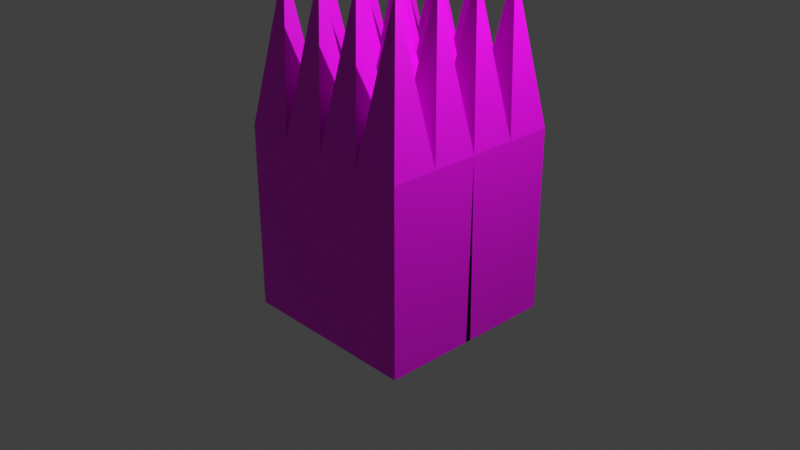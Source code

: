 # Source: thorn.blend  (saved by Blender 2.80.44; exported with 4.5.12 LTS)
import bpy
from mathutils import Matrix  # noqa: F401  (used for matrix-valued properties, if any)

bpy.ops.wm.read_factory_settings(use_empty=True)
scene = bpy.context.scene
scene.name = 'Scene'

# ---- collections
col_collection = bpy.data.collections.new('Collection'); scene.collection.children.link(col_collection)

# ---- images (referenced by path relative to the original .blend; pixels are not part of the script)
import os
ASSET_DIR = os.environ.get("B2B_ASSET_DIR", "")  # directory of the original .blend (textures are referenced by path, not embedded)
HERE = os.path.dirname(os.path.abspath(__file__))  # packed textures are extracted next to this script under _unpacked/

def load_image(name, relpath, width, height, colorspace="sRGB"):
    """Load a texture the original file referenced (path relative to the .blend, or extracted next to this script)."""
    p = next((c for c in (os.path.join(HERE, relpath), os.path.join(ASSET_DIR, relpath)) if relpath and os.path.exists(c)), "")
    if p:
        img = bpy.data.images.load(p, check_existing=True)
        img.name = name
    else:  # same state as the original file: an image datablock whose file is absent (Cycles renders it pink)
        img = bpy.data.images.new(name, width, height)
        img.source = "FILE"
        img.filepath = "//" + (relpath or name)
    img.colorspace_settings.name = colorspace
    return img
img_thorn_png = load_image('thorn.png', 'thorn.png', 1024, 1024, 'sRGB')

# ---- materials (node trees are filled in below, after node groups)
mat_material = bpy.data.materials.new('Material')
mat_material.alpha_threshold = 0.0
mat_material.use_transparent_shadow = False
mat_material.roughness = 0.5
mat_material.line_color = (0.0, 0.0, 0.0, 1.0)

# ---- material node trees
mat_material.use_nodes = True; mat_material.node_tree.nodes.clear()
_N = mat_material.node_tree.nodes; _L = mat_material.node_tree.links
n0 = _N.new('ShaderNodeOutputMaterial'); n0.name = 'Material Output'; n0.location = (300, 300)
n1 = _N.new('ShaderNodeBsdfPrincipled'); n1.name = 'Principled BSDF'; n1.location = (10, 300)
n1.distribution = 'GGX'
n1.subsurface_method = 'BURLEY'
n1.inputs[3].default_value = 1.45
n2 = _N.new('ShaderNodeTexImage'); n2.name = '画像テクスチャ'; n2.location = (-521, 247)
n2.image = img_thorn_png
_L.new(n1.outputs[0], n0.inputs[0])
_L.new(n2.outputs[0], n1.inputs[0])
n0.is_active_output = True

# ---- world
world_world = bpy.data.worlds.new('World'); scene.world = world_world
world_world.use_nodes = True; world_world.node_tree.nodes.clear()
_N = world_world.node_tree.nodes; _L = world_world.node_tree.links
n0 = _N.new('ShaderNodeOutputWorld'); n0.name = 'World Output'; n0.location = (300, 300)
n1 = _N.new('ShaderNodeBackground'); n1.name = 'Background'; n1.location = (10, 300)
n1.inputs[0].default_value = (0.05088, 0.05088, 0.05088, 1.0)
_L.new(n1.outputs[0], n0.inputs[0])
n0.is_active_output = True
world_world.color = (0.05088, 0.05088, 0.05088)
world_world.use_sun_shadow = False
world_world.sun_shadow_jitter_overblur = 0.0

# ---- cameras
cam_camera = bpy.data.cameras.new('Camera')
cam_camera.clip_end = 100.0
cam_camera.ortho_scale = 7.314
cam_camera.dof.focus_distance = 0.0
cam_camera.dof.aperture_fstop = 128.0

# ---- lights
light_light = bpy.data.lights.new('Light', 'POINT')
light_light.transmission_factor = 0.0
light_light.cutoff_distance = 30.0
light_light.energy = 1000.0
light_light.shadow_buffer_clip_start = 1.001
light_light.shadow_soft_size = 0.1
light_light.shadow_maximum_resolution = 0.006
light_light.use_absolute_resolution = True

# ---- meshes
me_cube = bpy.data.meshes.new('Cube')
me_cube.from_pydata([(1.0, -1.0, 1.0), (1.0, -1.0, -1.0), (0.002811, 0.007247, 0.9972), (1.0, -0.5, 1.0), (0.5, -1.0, 1.0), (0.5028, 0.007247, 0.9972), (1.0, 0.02954, -1.0), (0.5, -0.5, 0.9972), (0.25, -0.25, 2.617), (0.25, -0.741, 2.607), (0.7455, -0.7455, 2.604), (0.7417, -0.2482, 2.596), (-1.0, -1.0, 1.0), (-1.0, -1.0, -1.0), (0.0, -1.0, 1.0), (-0.002811, 0.007247, 0.9972), (-1.0, -0.5, 1.0), (-0.5, -1.0, 1.0), (-0.5028, 0.007247, 0.9972), (0.0, -0.5, 0.9972), (-1.0, 0.02954, -1.0), (-0.5, -0.5, 0.9972), (-0.25, -0.25, 2.617), (0.0, -1.0, -1.0), (-0.25, -0.741, 2.607), (-0.7455, -0.7455, 2.604), (-0.7417, -0.2482, 2.596), (1.0, 1.0, 1.0), (1.0, 1.0, -1.0), (1.0, 0.0, 1.0), (0.002811, -0.007247, 0.9972), (1.0, 0.5, 1.0), (0.5, 1.0, 1.0), (0.5028, -0.007247, 0.9972), (1.0, -0.02954, -1.0), (0.5, 0.5, 0.9972), (0.25, 0.25, 2.617), (0.25, 0.741, 2.607), (0.7455, 0.7455, 2.604), (0.7417, 0.2482, 2.596), (-1.0, 1.0, 1.0), (-1.0, 1.0, -1.0), (0.0, 1.0, 1.0), (-1.0, 0.0, 1.0), (-0.002811, -0.007247, 0.9972), (-1.0, 0.5, 1.0), (-0.5, 1.0, 1.0), (-0.5028, -0.007247, 0.9972), (0.0, 0.5, 0.9972), (-1.0, -0.02954, -1.0), (-0.5, 0.5, 0.9972), (-0.25, 0.25, 2.617), (0.0, 1.0, -1.0), (0.0, 0.0, -1.0), (-0.25, 0.741, 2.607), (-0.7455, 0.7455, 2.604), (-0.7417, 0.2482, 2.596)], [], [(1, 0, 4, 14, 23), (7, 5, 8), (19, 14, 9), (3, 7, 10), (29, 5, 11), (2, 19, 8), (5, 2, 8), (19, 7, 8), (23, 53, 6, 1), (6, 29, 3, 0, 1), (4, 0, 10), (14, 4, 9), (4, 7, 9), (7, 19, 9), (3, 29, 11), (7, 4, 10), (0, 3, 10), (5, 7, 11), (7, 3, 11), (13, 23, 14, 17, 12), (21, 22, 18), (19, 24, 14), (16, 25, 21), (43, 26, 18), (15, 22, 19), (18, 22, 15), (19, 22, 21), (23, 13, 20, 53), (20, 13, 12, 16, 43), (17, 25, 12), (14, 24, 17), (17, 24, 21), (21, 24, 19), (16, 26, 43), (21, 25, 17), (12, 25, 16), (18, 26, 21), (21, 26, 16), (28, 52, 42, 32, 27), (35, 36, 33), (48, 37, 42), (31, 38, 35), (29, 39, 33), (30, 36, 48), (33, 36, 30), (48, 36, 35), (52, 28, 34, 53), (34, 28, 27, 31, 29), (32, 38, 27), (42, 37, 32), (32, 37, 35), (35, 37, 48), (31, 39, 29), (35, 38, 32), (27, 38, 31), (33, 39, 35), (35, 39, 31), (41, 40, 46, 42, 52), (50, 47, 51), (48, 42, 54), (45, 50, 55), (43, 47, 56), (44, 48, 51), (47, 44, 51), (48, 50, 51), (52, 53, 49, 41), (49, 43, 45, 40, 41), (46, 40, 55), (42, 46, 54), (46, 50, 54), (50, 48, 54), (45, 43, 56), (50, 46, 55), (40, 45, 55), (47, 50, 56), (50, 45, 56)])
_uv = me_cube.uv_layers.new(name='UVMap')
_uv.uv.foreach_set('vector', [0.2277, 0.4039, 0.2277, 0.0, 0.3384, 2.233e-06, 0.449, 4.465e-06, 0.449, 0.4039, 0.5599, 0.01609, 0.6707, 0.0, 0.6707, 0.3376, 0.78, 0.3352, 0.6707, 0.3198, 0.78, 0.0, 0.8904, 0.3534, 0.9997, 0.3376, 0.9997, 0.6724, 0.5589, 1.0, 0.449, 1.0, 0.5046, 0.6707, 0.449, 0.01566, 0.5599, 0.0, 0.5599, 0.3375, 0.6692, 0.6754, 0.5599, 0.6599, 0.6692, 0.3376, 0.7798, 0.6711, 0.6692, 0.6711, 0.7245, 0.3376, 0.2277, 0.6135, 0.2277, 0.41, 0.449, 0.4039, 0.449, 0.6135, 0.0, 0.4039, 0.006484, 0.0, 0.1171, 1.213e-08, 0.2277, 2.427e-08, 0.2277, 0.4039, 1.0, 0.3343, 0.8906, 0.3191, 1.0, 0.0, 0.8904, 0.6688, 0.7798, 0.6688, 0.8351, 0.3376, 0.2186, 0.739, 0.1093, 0.7236, 0.2186, 0.4039, 0.0, 0.4194, 0.1093, 0.4039, 0.1093, 0.7392, 0.8904, 0.9978, 0.7798, 0.9978, 0.8347, 0.6688, 0.8906, 0.3307, 0.78, 0.3307, 0.8343, 0.0, 0.2277, 0.6287, 0.3371, 0.6135, 0.3371, 0.9478, 0.449, 0.3534, 0.5598, 0.3375, 0.5598, 0.6707, 0.4477, 0.9427, 0.3371, 0.9427, 0.3923, 0.6135, 0.2277, 0.4039, 0.449, 0.4039, 0.449, 4.465e-06, 0.3384, 2.233e-06, 0.2277, 0.0, 0.5599, 0.01609, 0.6707, 0.3376, 0.6707, 0.0, 0.78, 0.3352, 0.78, 0.0, 0.6707, 0.3198, 0.8904, 0.3534, 0.9997, 0.6724, 0.9997, 0.3376, 0.5589, 1.0, 0.5046, 0.6707, 0.449, 1.0, 0.449, 0.01566, 0.5599, 0.3375, 0.5599, 0.0, 0.6692, 0.6754, 0.6692, 0.3376, 0.5599, 0.6599, 0.7798, 0.6711, 0.7245, 0.3376, 0.6692, 0.6711, 0.2277, 0.6135, 0.449, 0.6135, 0.449, 0.4039, 0.2277, 0.41, 0.0, 0.4039, 0.2277, 0.4039, 0.2277, 2.427e-08, 0.1171, 1.213e-08, 0.006484, 0.0, 1.0, 0.3343, 1.0, 0.0, 0.8906, 0.3191, 0.8904, 0.6688, 0.8351, 0.3376, 0.7798, 0.6688, 0.2186, 0.739, 0.2186, 0.4039, 0.1093, 0.7236, 0.0, 0.4194, 0.1093, 0.7392, 0.1093, 0.4039, 0.8904, 0.9978, 0.8347, 0.6688, 0.7798, 0.9978, 0.8906, 0.3307, 0.8343, 0.0, 0.78, 0.3307, 0.2277, 0.6287, 0.3371, 0.9478, 0.3371, 0.6135, 0.449, 0.3534, 0.5598, 0.6707, 0.5598, 0.3375, 0.4477, 0.9427, 0.3923, 0.6135, 0.3371, 0.9427, 0.2277, 0.4039, 0.449, 0.4039, 0.449, 4.465e-06, 0.3384, 2.233e-06, 0.2277, 0.0, 0.5599, 0.01609, 0.6707, 0.3376, 0.6707, 0.0, 0.78, 0.3352, 0.78, 0.0, 0.6707, 0.3198, 0.8904, 0.3534, 0.9997, 0.6724, 0.9997, 0.3376, 0.5589, 1.0, 0.5046, 0.6707, 0.449, 1.0, 0.449, 0.01566, 0.5599, 0.3375, 0.5599, 0.0, 0.6692, 0.6754, 0.6692, 0.3376, 0.5599, 0.6599, 0.7798, 0.6711, 0.7245, 0.3376, 0.6692, 0.6711, 0.2277, 0.6135, 0.449, 0.6135, 0.449, 0.4039, 0.2277, 0.41, 0.0, 0.4039, 0.2277, 0.4039, 0.2277, 2.427e-08, 0.1171, 1.213e-08, 0.006484, 0.0, 1.0, 0.3343, 1.0, 0.0, 0.8906, 0.3191, 0.8904, 0.6688, 0.8351, 0.3376, 0.7798, 0.6688, 0.2186, 0.739, 0.2186, 0.4039, 0.1093, 0.7236, 0.0, 0.4194, 0.1093, 0.7392, 0.1093, 0.4039, 0.8904, 0.9978, 0.8347, 0.6688, 0.7798, 0.9978, 0.8906, 0.3307, 0.8343, 0.0, 0.78, 0.3307, 0.2277, 0.6287, 0.3371, 0.9478, 0.3371, 0.6135, 0.449, 0.3534, 0.5598, 0.6707, 0.5598, 0.3375, 0.4477, 0.9427, 0.3923, 0.6135, 0.3371, 0.9427, 0.2277, 0.4039, 0.2277, 0.0, 0.3384, 2.233e-06, 0.449, 4.465e-06, 0.449, 0.4039, 0.5599, 0.01609, 0.6707, 0.0, 0.6707, 0.3376, 0.78, 0.3352, 0.6707, 0.3198, 0.78, 0.0, 0.8904, 0.3534, 0.9997, 0.3376, 0.9997, 0.6724, 0.5589, 1.0, 0.449, 1.0, 0.5046, 0.6707, 0.449, 0.01566, 0.5599, 0.0, 0.5599, 0.3375, 0.6692, 0.6754, 0.5599, 0.6599, 0.6692, 0.3376, 0.7798, 0.6711, 0.6692, 0.6711, 0.7245, 0.3376, 0.2277, 0.6135, 0.2277, 0.41, 0.449, 0.4039, 0.449, 0.6135, 0.0, 0.4039, 0.006484, 0.0, 0.1171, 1.213e-08, 0.2277, 2.427e-08, 0.2277, 0.4039, 1.0, 0.3343, 0.8906, 0.3191, 1.0, 0.0, 0.8904, 0.6688, 0.7798, 0.6688, 0.8351, 0.3376, 0.2186, 0.739, 0.1093, 0.7236, 0.2186, 0.4039, 0.0, 0.4194, 0.1093, 0.4039, 0.1093, 0.7392, 0.8904, 0.9978, 0.7798, 0.9978, 0.8347, 0.6688, 0.8906, 0.3307, 0.78, 0.3307, 0.8343, 0.0, 0.2277, 0.6287, 0.3371, 0.6135, 0.3371, 0.9478, 0.449, 0.3534, 0.5598, 0.3375, 0.5598, 0.6707, 0.4477, 0.9427, 0.3371, 0.9427, 0.3923, 0.6135])
me_cube.materials.append(mat_material)
me_cube.use_remesh_preserve_volume = False
me_cube.use_remesh_preserve_attributes = False
me_cube.use_mirror_vertex_groups = False
me_cube.update()

# ---- objects
ob_cube = bpy.data.objects.new('Cube', me_cube)
ob_light = bpy.data.objects.new('Light', light_light)
ob_camera = bpy.data.objects.new('Camera', cam_camera)

# ---- transforms, parenting, visibility, modifiers, constraints
ob_cube.location = (0.0, 0.0, 0.0)
ob_cube.lock_rotations_4d = False
ob_cube.empty_display_type = 'ARROWS'
ob_cube.lineart.crease_threshold = 0.0
ob_light.location = (4.076, 1.005, 5.904)
ob_light.rotation_euler = (0.6503, 0.05522, 1.866)
ob_light.lock_rotations_4d = False
ob_light.empty_display_type = 'ARROWS'
ob_light.color = (0.0, 0.0, 0.0, 0.0)
ob_light.lineart.crease_threshold = 0.0
ob_camera.location = (7.359, -6.926, 4.958)
ob_camera.rotation_euler = (1.109, 0.0, 0.8149)
ob_camera.lock_rotations_4d = False
ob_camera.empty_display_type = 'ARROWS'
ob_camera.color = (0.0, 0.0, 0.0, 0.0)
ob_camera.display_type = 'WIRE'
ob_camera.lineart.crease_threshold = 0.0

# ---- collection membership
col_collection.objects.link(ob_cube)
col_collection.objects.link(ob_light)
col_collection.objects.link(ob_camera)

# ---- scene / render settings (as saved in the file)
scene.camera = ob_camera
scene.frame_start = 1; scene.frame_end = 250; scene.frame_set(1)
scene.render.engine = 'BLENDER_EEVEE_NEXT'
scene.cycles.use_denoising = False
scene.cycles.samples = 128
scene.cycles.sampling_pattern = 'TABULATED_SOBOL'
scene.cycles.use_adaptive_sampling = False
scene.cycles.use_light_tree = False
scene.view_settings.view_transform = 'Standard'
bpy.context.view_layer.update()
